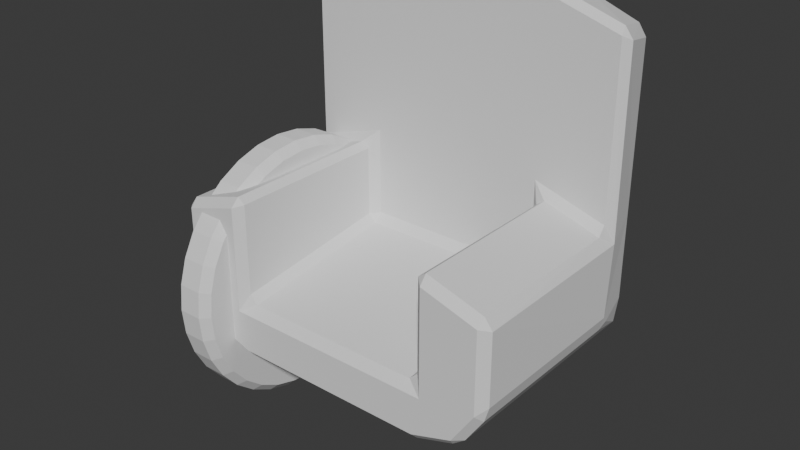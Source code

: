 # Source: Chair.blend  (saved by Blender 5.1.30; exported with 4.5.12 LTS)
import bpy
from mathutils import Matrix  # noqa: F401  (used for matrix-valued properties, if any)

bpy.ops.wm.read_factory_settings(use_empty=True)
scene = bpy.context.scene
scene.name = 'Scene'

# ---- collections
col_collection = bpy.data.collections.new('Collection'); scene.collection.children.link(col_collection)

# ---- world
world_world = bpy.data.worlds.new('World'); scene.world = world_world
world_world.use_nodes = True; world_world.node_tree.nodes.clear()
_N = world_world.node_tree.nodes; _L = world_world.node_tree.links
n0 = _N.new('ShaderNodeOutputWorld'); n0.name = 'World Output'; n0.location = (200, 100)
n1 = _N.new('ShaderNodeBackground'); n1.name = 'Background'; n1.location = (-200, 100)
n1.inputs[0].default_value = (0.05088, 0.05088, 0.05088, 1.0)
_L.new(n1.outputs[0], n0.inputs[0])
n0.is_active_output = True
world_world.color = (0.05088, 0.05088, 0.05088)
world_world.sun_shadow_jitter_overblur = 0.0

# ---- meshes
me_cube_001 = bpy.data.meshes.new('Cube.001')
me_cube_001.from_pydata([(-0.3551, -0.235, -0.253), (-0.4211, -0.235, -0.1526), (-0.3809, 0.3625, -0.2384), (-0.3809, 0.3625, -0.1526), (-0.2428, 0.3625, -0.2384), (-0.2428, 0.3625, -0.09846), (-0.2428, -0.235, -0.2908), (-0.2428, -0.235, -0.1526), (0.005923, 0.3625, -0.2384), (0.005923, 0.3625, -0.09846), (0.005923, -0.235, -0.2908), (0.005923, -0.235, -0.1526), (-0.3551, 0.2136, -0.253), (-0.4211, 0.2136, -0.1526), (-0.2428, 0.2136, -0.09846), (-0.2428, 0.2136, -0.2908), (0.005923, 0.2136, -0.2908), (0.005923, 0.2136, -0.09846), (-0.4211, 0.2136, 0.06118), (-0.3809, 0.3625, 0.06118), (-0.2428, -0.235, 0.1153), (-0.4211, -0.235, 0.06118), (-0.2428, 0.3625, 0.1153), (-0.2428, 0.2136, 0.1153), (0.005923, 0.3625, 0.1153), (0.005923, 0.2136, 0.1153), (-0.4211, 0.2136, 0.5157), (-0.3809, 0.3625, 0.4803), (-0.2428, 0.3625, 0.5344), (0.005923, 0.3625, 0.5344), (-0.2428, 0.2136, 0.5698), (0.005923, 0.2136, 0.5698)], [], [(12, 13, 3, 2), (6, 7, 1, 0), (9, 5, 22, 24), (17, 14, 7, 11), (12, 15, 6, 0), (10, 11, 7, 6), (2, 3, 5, 4), (4, 5, 9, 8), (15, 16, 10, 6), (4, 8, 16, 15), (2, 4, 15, 12), (17, 9, 24, 25), (1, 7, 20, 21), (0, 1, 13, 12), (23, 18, 21, 20), (23, 25, 31, 30), (25, 24, 29, 31), (13, 1, 21, 18), (7, 14, 23, 20), (14, 17, 25, 23), (3, 13, 18, 19), (5, 3, 19, 22), (29, 28, 30, 31), (28, 27, 26, 30), (24, 22, 28, 29), (22, 19, 27, 28), (19, 18, 26, 27), (18, 23, 30, 26)])
_uv = me_cube_001.uv_layers.new(name='UVMap')
_uv.uv.foreach_set('vector', [0.2804, 0.4771, 0.2743, 0.4118, 0.3691, 0.4127, 0.3691, 0.4656, 1.104e-08, 0.6345, 0.08546, 0.6345, 0.08546, 0.7447, 0.02334, 0.7039, 0.6083, 0.3914, 0.4545, 0.3914, 0.4545, 0.2592, 0.6083, 0.2592, 1.0, 0.6915, 0.8481, 0.6864, 0.8481, 0.4133, 1.0, 0.4185, 0.6237, 0.5057, 0.6954, 0.5089, 0.6908, 0.7837, 0.6192, 0.7805, -5.739e-10, 0.4806, 0.08546, 0.4806, 0.08546, 0.6345, 1.104e-08, 0.6345, 0.3691, 0.4779, 0.3691, 0.4248, 0.4545, 0.3914, 0.4545, 0.4779, 0.4545, 0.4779, 0.4545, 0.3914, 0.6083, 0.3914, 0.6083, 0.4779, 0.6954, 0.5089, 0.8481, 0.5089, 0.8436, 0.7837, 0.6908, 0.7837, 0.6931, 0.4133, 0.8458, 0.4133, 0.8481, 0.5089, 0.6954, 0.5089, 0.6083, 0.4133, 0.6931, 0.4133, 0.6954, 0.5089, 0.6237, 0.5057, 0.3432, 0.8939, 0.2511, 0.8939, 0.2511, 0.7617, 0.3432, 0.7617, 0.08546, 0.7447, 0.08546, 0.6345, 0.2511, 0.6345, 0.2176, 0.7447, 0.006084, 0.4806, 0.0, 0.4153, 0.2743, 0.4118, 0.2804, 0.4771, 0.9622, 0.9677, 0.8481, 0.9692, 0.8481, 0.693, 0.9622, 0.6915, 0.7621, 0.2811, 0.6083, 0.2811, 0.6083, 0.0, 0.7621, 0.0, 0.3432, 0.7617, 0.2511, 0.7617, 0.2511, 0.5025, 0.3432, 0.4806, 0.2743, 0.4118, 0.0, 0.4153, 0.0, 0.2836, 0.2743, 0.2801, 0.5347, 0.4779, 0.5013, 0.7553, 0.3691, 0.7553, 0.3691, 0.4779, 0.7621, 0.4133, 0.6083, 0.4133, 0.6083, 0.2811, 0.7621, 0.2811, 0.3691, 0.4127, 0.2743, 0.4118, 0.2743, 0.2801, 0.3691, 0.281, 0.4545, 0.3914, 0.3691, 0.4248, 0.3691, 0.2927, 0.4545, 0.2592, 0.9681, 0.003251, 0.9661, 0.1552, 0.8724, 0.152, 0.8744, 2.365e-08, 0.9661, 0.1552, 0.9681, 0.2448, 0.8741, 0.2661, 0.8724, 0.152, 0.6083, 0.2592, 0.4545, 0.2592, 0.4545, 0.0, 0.6083, 0.0, 0.4545, 0.2592, 0.3691, 0.2927, 0.3691, 0.03346, 0.4545, 0.0, 0.3691, 0.281, 0.2743, 0.2801, 0.2743, 0.0, 0.3691, 0.02275, 0.8724, 0.3146, 0.7621, 0.2811, 0.7621, 0.0, 0.8724, 0.03346])
me_cube_001.update()
me_cylinder = bpy.data.meshes.new('Cylinder')
me_cylinder.from_pydata([(0.04927, 0.3284, -9.851e-09), (-0.04927, 0.3284, -1.474e-08), (0.04927, 0.3221, 0.06408), (-0.04927, 0.3221, 0.06408), (0.04927, 0.3034, 0.1257), (-0.04927, 0.3034, 0.1257), (0.04927, 0.2731, 0.1825), (-0.04927, 0.2731, 0.1825), (0.04927, 0.2322, 0.2322), (-0.04927, 0.2322, 0.2322), (0.04927, 0.1825, 0.2731), (-0.04927, 0.1825, 0.2731), (0.04927, 0.1257, 0.3034), (-0.04927, 0.1257, 0.3034), (0.04927, 0.06408, 0.3221), (-0.04927, 0.06408, 0.3221), (0.04927, 6.254e-09, 0.3284), (-0.04927, 6.254e-09, 0.3284), (0.04927, -0.06408, 0.3221), (-0.04927, -0.06408, 0.3221), (0.04927, -0.1257, 0.3034), (-0.04927, -0.1257, 0.3034), (0.04927, -0.1825, 0.2731), (-0.04927, -0.1825, 0.2731), (0.04927, -0.2322, 0.2322), (-0.04927, -0.2322, 0.2322), (0.04927, -0.2731, 0.1825), (-0.04927, -0.2731, 0.1825), (0.04927, -0.3034, 0.1257), (-0.04927, -0.3034, 0.1257), (0.04927, -0.3221, 0.06408), (-0.04927, -0.3221, 0.06408), (0.04927, -0.3284, -9.851e-09), (-0.04927, -0.3284, -1.474e-08), (0.04927, -0.3221, -0.06408), (-0.04927, -0.3221, -0.06408), (0.04927, -0.3034, -0.1257), (-0.04927, -0.3034, -0.1257), (0.04927, -0.2731, -0.1825), (-0.04927, -0.2731, -0.1825), (0.04927, -0.2322, -0.2322), (-0.04927, -0.2322, -0.2322), (0.04927, -0.1825, -0.2731), (-0.04927, -0.1825, -0.2731), (0.04927, -0.1257, -0.3034), (-0.04927, -0.1257, -0.3034), (0.04927, -0.06408, -0.3221), (-0.04927, -0.06408, -0.3221), (0.04927, 6.254e-09, -0.3284), (-0.04927, 6.254e-09, -0.3284), (0.04927, 0.06408, -0.3221), (-0.04927, 0.06408, -0.3221), (0.04927, 0.1257, -0.3034), (-0.04927, 0.1257, -0.3034), (0.04927, 0.1825, -0.2731), (-0.04927, 0.1825, -0.2731), (0.04927, 0.2322, -0.2322), (-0.04927, 0.2322, -0.2322), (0.04927, 0.2731, -0.1825), (-0.04927, 0.2731, -0.1825), (0.04927, 0.3034, -0.1257), (-0.04927, 0.3034, -0.1257), (0.04927, 0.3221, -0.06408), (-0.04927, 0.3221, -0.06408)], [], [(0, 1, 3, 2), (2, 3, 5, 4), (4, 5, 7, 6), (6, 7, 9, 8), (8, 9, 11, 10), (10, 11, 13, 12), (12, 13, 15, 14), (14, 15, 17, 16), (16, 17, 19, 18), (18, 19, 21, 20), (20, 21, 23, 22), (22, 23, 25, 24), (24, 25, 27, 26), (26, 27, 29, 28), (28, 29, 31, 30), (30, 31, 33, 32), (32, 33, 35, 34), (34, 35, 37, 36), (36, 37, 39, 38), (38, 39, 41, 40), (40, 41, 43, 42), (42, 43, 45, 44), (44, 45, 47, 46), (46, 47, 49, 48), (48, 49, 51, 50), (50, 51, 53, 52), (52, 53, 55, 54), (54, 55, 57, 56), (56, 57, 59, 58), (58, 59, 61, 60), (3, 1, 63, 61, 59, 57, 55, 53, 51, 49, 47, 45, 43, 41, 39, 37, 35, 33, 31, 29, 27, 25, 23, 21, 19, 17, 15, 13, 11, 9, 7, 5), (60, 61, 63, 62), (62, 63, 1, 0), (0, 2, 4, 6, 8, 10, 12, 14, 16, 18, 20, 22, 24, 26, 28, 30, 32, 34, 36, 38, 40, 42, 44, 46, 48, 50, 52, 54, 56, 58, 60, 62)])
_uv = me_cylinder.uv_layers.new(name='UVMap')
_uv.uv.foreach_set('vector', [0.5754, 0.5579, 0.5, 0.5579, 0.5, 0.5096, 0.5754, 0.5096, 0.5754, 0.5096, 0.5, 0.5096, 0.5, 0.4641, 0.5754, 0.4641, 0.5754, 0.4641, 0.5, 0.4641, 0.5, 0.4232, 0.5754, 0.4232, 0.5754, 0.4232, 0.5, 0.4232, 0.5, 0.3884, 0.5754, 0.3884, 0.5, 0.0, 0.5754, 0.0, 0.5754, 0.03482, 0.5, 0.03482, 0.5, 0.03482, 0.5754, 0.03482, 0.5754, 0.07577, 0.5, 0.07577, 0.5, 0.07577, 0.5754, 0.07577, 0.5754, 0.1213, 0.5, 0.1213, 0.5, 0.1213, 0.5754, 0.1213, 0.5754, 0.1696, 0.5, 0.1696, 0.5, 0.1696, 0.5754, 0.1696, 0.5754, 0.2188, 0.5, 0.2188, 0.5, 0.2188, 0.5754, 0.2188, 0.5754, 0.2671, 0.5, 0.2671, 0.5, 0.2671, 0.5754, 0.2671, 0.5754, 0.3126, 0.5, 0.3126, 0.5, 0.3126, 0.5754, 0.3126, 0.5754, 0.3536, 0.5, 0.3536, 0.5, 0.3536, 0.5754, 0.3536, 0.5754, 0.3884, 0.5, 0.3884, 0.5754, 0.3536, 0.6507, 0.3536, 0.6507, 0.3945, 0.5754, 0.3945, 0.5754, 0.3945, 0.6507, 0.3945, 0.6507, 0.44, 0.5754, 0.44, 0.5754, 0.44, 0.6507, 0.44, 0.6507, 0.4883, 0.5754, 0.4883, 0.5754, 0.4883, 0.6507, 0.4883, 0.6507, 0.5375, 0.5754, 0.5375, 0.5754, 0.5375, 0.6507, 0.5375, 0.6507, 0.5858, 0.5754, 0.5858, 0.5754, 0.5858, 0.6507, 0.5858, 0.6507, 0.6313, 0.5754, 0.6313, 0.5754, 0.6313, 0.6507, 0.6313, 0.6507, 0.6723, 0.5754, 0.6723, 0.5754, 1.14e-08, 0.6507, 1.14e-08, 0.6507, 0.04095, 0.5754, 0.04095, 0.5754, 0.04095, 0.6507, 0.04095, 0.6507, 0.08644, 0.5754, 0.08644, 0.5754, 0.08644, 0.6507, 0.08644, 0.6507, 0.1347, 0.5754, 0.1347, 0.5754, 0.1347, 0.6507, 0.1347, 0.6507, 0.184, 0.5754, 0.184, 0.5754, 0.184, 0.6507, 0.184, 0.6507, 0.2323, 0.5754, 0.2323, 0.5754, 0.2323, 0.6507, 0.2323, 0.6507, 0.2778, 0.5754, 0.2778, 0.5754, 0.2778, 0.6507, 0.2778, 0.6507, 0.3187, 0.5754, 0.3187, 0.5754, 0.3187, 0.6507, 0.3187, 0.6507, 0.3536, 0.5754, 0.3536, 0.5754, 0.7419, 0.5, 0.7419, 0.5, 0.701, 0.5754, 0.701, 0.5754, 0.701, 0.5, 0.701, 0.5, 0.6555, 0.5754, 0.6555, 0.4904, 0.3229, 0.4715, 0.3684, 0.4442, 0.4094, 0.4094, 0.4442, 0.3684, 0.4715, 0.3229, 0.4904, 0.2746, 0.5, 0.2254, 0.5, 0.1771, 0.4904, 0.1316, 0.4715, 0.09063, 0.4442, 0.05581, 0.4094, 0.02845, 0.3684, 0.009607, 0.3229, 8.243e-09, 0.2746, 8.747e-09, 0.2254, 0.009607, 0.1771, 0.02845, 0.1316, 0.05581, 0.09063, 0.09063, 0.05581, 0.1316, 0.02845, 0.1771, 0.009607, 0.2254, 2.071e-08, 0.2746, 2.122e-08, 0.3229, 0.009607, 0.3684, 0.02845, 0.4094, 0.05581, 0.4442, 0.09063, 0.4715, 0.1316, 0.4904, 0.1771, 0.5, 0.2254, 0.5, 0.2746, 0.5754, 0.6555, 0.5, 0.6555, 0.5, 0.6072, 0.5754, 0.6072, 0.5754, 0.6072, 0.5, 0.6072, 0.5, 0.5579, 0.5754, 0.5579, 0.1316, 0.5285, 0.1771, 0.5096, 0.2254, 0.5, 0.2746, 0.5, 0.3229, 0.5096, 0.3684, 0.5285, 0.4094, 0.5558, 0.4442, 0.5906, 0.4715, 0.6316, 0.4904, 0.6771, 0.5, 0.7254, 0.5, 0.7746, 0.4904, 0.8229, 0.4715, 0.8684, 0.4442, 0.9094, 0.4094, 0.9442, 0.3684, 0.9715, 0.3229, 0.9904, 0.2746, 1.0, 0.2254, 1.0, 0.1771, 0.9904, 0.1316, 0.9715, 0.09063, 0.9442, 0.05581, 0.9094, 0.02845, 0.8684, 0.009607, 0.8229, 2.294e-08, 0.7746, 3.318e-08, 0.7254, 0.009607, 0.6771, 0.02845, 0.6316, 0.05581, 0.5906, 0.09063, 0.5558])
me_cylinder.update()

# ---- objects
ob_chair = bpy.data.objects.new('Chair', me_cube_001)
ob_wheel = bpy.data.objects.new('Wheel', me_cylinder)

# ---- transforms, parenting, visibility, modifiers, constraints
ob_chair.location = (0.0, 0.0, 0.0)
_m = ob_chair.modifiers.new('Mirror', 'MIRROR')
_m.merge_threshold = 0.017
_m = ob_chair.modifiers.new('Bevel', 'BEVEL')
_m.width = 0.02
_m.width_pct = 0.02
ob_wheel.location = (-0.3346, 0.009507, -0.1698)
_m = ob_wheel.modifiers.new('Bevel', 'BEVEL')
_m.width = 0.02
_m.width_pct = 0.02

# ---- collection membership
col_collection.objects.link(ob_chair)
col_collection.objects.link(ob_wheel)

# ---- scene / render settings (as saved in the file)
scene.frame_start = 1; scene.frame_end = 250; scene.frame_set(1)
scene.render.engine = 'BLENDER_EEVEE_NEXT'
scene.render.bake_bias = 0.0
scene.render.bake_samples = 0
scene.cycles.sampling_pattern = 'TABULATED_SOBOL'
scene.eevee.use_volume_custom_range = False
bpy.context.view_layer.update()

# ---- added for rendering (the .blend has no active camera and no usable light): camera, sun
cam_auto = bpy.data.cameras.new('AutoCamera')
cam_auto.lens = 50.0
cam_auto.sensor_width = 36.0
cam_auto.clip_end = 1000.0
ob_auto_camera = bpy.data.objects.new('AutoCamera', cam_auto)
scene.collection.objects.link(ob_auto_camera)
ob_auto_camera.location = (1.40454, -1.66367, 1.15713)
ob_auto_camera.rotation_euler = (1.09748, -7.21219e-08, 0.694738)
scene.camera = ob_auto_camera
light_auto_sun = bpy.data.lights.new('AutoSun', 'SUN')
light_auto_sun.energy = 3.0
light_auto_sun.angle = 0.0523599
ob_auto_sun = bpy.data.objects.new('AutoSun', light_auto_sun)
scene.collection.objects.link(ob_auto_sun)
ob_auto_sun.rotation_euler = (0.872665, 0.174533, 0.523599)
bpy.context.view_layer.update()
